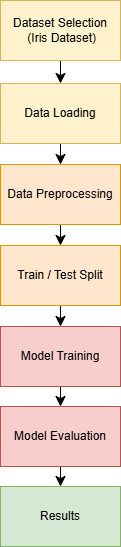

The diagram above was exported from draw.io. Its source (the exported page's mxGraphModel, read from the mxfile embedded in the PNG):
<mxGraphModel dx="1442" dy="1015" grid="0" gridSize="10" guides="1" tooltips="1" connect="1" arrows="1" fold="1" page="0" pageScale="1" pageWidth="827" pageHeight="1169" math="0" shadow="0">
  <root>
    <mxCell id="0" />
    <mxCell id="1" parent="0" />
    <mxCell id="v9QxGSkRrgWWhKKv7mkY-10" style="edgeStyle=none;curved=1;rounded=0;orthogonalLoop=1;jettySize=auto;html=1;exitX=0.5;exitY=1;exitDx=0;exitDy=0;entryX=0.5;entryY=0;entryDx=0;entryDy=0;fontSize=12;startSize=8;endSize=8;" edge="1" parent="1" source="v9QxGSkRrgWWhKKv7mkY-1" target="v9QxGSkRrgWWhKKv7mkY-2">
      <mxGeometry relative="1" as="geometry" />
    </mxCell>
    <mxCell id="v9QxGSkRrgWWhKKv7mkY-1" value="&lt;div&gt;Dataset Selection&lt;/div&gt;&lt;div&gt;&amp;nbsp;(Iris Dataset)&lt;/div&gt;" style="rounded=0;whiteSpace=wrap;html=1;fillColor=#fff2cc;strokeColor=#d6b656;" vertex="1" parent="1">
      <mxGeometry x="-287" y="-91" width="120" height="60" as="geometry" />
    </mxCell>
    <mxCell id="v9QxGSkRrgWWhKKv7mkY-11" style="edgeStyle=none;curved=1;rounded=0;orthogonalLoop=1;jettySize=auto;html=1;exitX=0.5;exitY=1;exitDx=0;exitDy=0;entryX=0.5;entryY=0;entryDx=0;entryDy=0;fontSize=12;startSize=8;endSize=8;" edge="1" parent="1" source="v9QxGSkRrgWWhKKv7mkY-2" target="v9QxGSkRrgWWhKKv7mkY-3">
      <mxGeometry relative="1" as="geometry" />
    </mxCell>
    <mxCell id="v9QxGSkRrgWWhKKv7mkY-2" value="&lt;div&gt;Data Loading&lt;/div&gt;" style="rounded=0;whiteSpace=wrap;html=1;fillColor=#fff2cc;strokeColor=#d6b656;" vertex="1" parent="1">
      <mxGeometry x="-287" y="-8" width="120" height="60" as="geometry" />
    </mxCell>
    <mxCell id="v9QxGSkRrgWWhKKv7mkY-12" style="edgeStyle=none;curved=1;rounded=0;orthogonalLoop=1;jettySize=auto;html=1;exitX=0.5;exitY=1;exitDx=0;exitDy=0;entryX=0.5;entryY=0;entryDx=0;entryDy=0;fontSize=12;startSize=8;endSize=8;" edge="1" parent="1" source="v9QxGSkRrgWWhKKv7mkY-3" target="v9QxGSkRrgWWhKKv7mkY-4">
      <mxGeometry relative="1" as="geometry" />
    </mxCell>
    <mxCell id="v9QxGSkRrgWWhKKv7mkY-3" value="&lt;div&gt;Data Preprocessing&lt;/div&gt;" style="rounded=0;whiteSpace=wrap;html=1;fillColor=#ffe6cc;strokeColor=#d79b00;" vertex="1" parent="1">
      <mxGeometry x="-287" y="73" width="120" height="60" as="geometry" />
    </mxCell>
    <mxCell id="v9QxGSkRrgWWhKKv7mkY-13" style="edgeStyle=none;curved=1;rounded=0;orthogonalLoop=1;jettySize=auto;html=1;exitX=0.5;exitY=1;exitDx=0;exitDy=0;entryX=0.5;entryY=0;entryDx=0;entryDy=0;fontSize=12;startSize=8;endSize=8;" edge="1" parent="1" source="v9QxGSkRrgWWhKKv7mkY-4" target="v9QxGSkRrgWWhKKv7mkY-5">
      <mxGeometry relative="1" as="geometry" />
    </mxCell>
    <mxCell id="v9QxGSkRrgWWhKKv7mkY-4" value="&lt;div&gt;Train / Test Split&lt;/div&gt;" style="rounded=0;whiteSpace=wrap;html=1;fillColor=#ffe6cc;strokeColor=#d79b00;" vertex="1" parent="1">
      <mxGeometry x="-287" y="154" width="120" height="60" as="geometry" />
    </mxCell>
    <mxCell id="v9QxGSkRrgWWhKKv7mkY-14" style="edgeStyle=none;curved=1;rounded=0;orthogonalLoop=1;jettySize=auto;html=1;exitX=0.5;exitY=1;exitDx=0;exitDy=0;entryX=0.5;entryY=0;entryDx=0;entryDy=0;fontSize=12;startSize=8;endSize=8;" edge="1" parent="1" source="v9QxGSkRrgWWhKKv7mkY-5" target="v9QxGSkRrgWWhKKv7mkY-6">
      <mxGeometry relative="1" as="geometry" />
    </mxCell>
    <mxCell id="v9QxGSkRrgWWhKKv7mkY-5" value="&lt;div&gt;Model Training&lt;/div&gt;" style="rounded=0;whiteSpace=wrap;html=1;fillColor=#f8cecc;strokeColor=#b85450;" vertex="1" parent="1">
      <mxGeometry x="-287" y="235" width="120" height="60" as="geometry" />
    </mxCell>
    <mxCell id="v9QxGSkRrgWWhKKv7mkY-15" style="edgeStyle=none;curved=1;rounded=0;orthogonalLoop=1;jettySize=auto;html=1;exitX=0.5;exitY=1;exitDx=0;exitDy=0;entryX=0.5;entryY=0;entryDx=0;entryDy=0;fontSize=12;startSize=8;endSize=8;" edge="1" parent="1" source="v9QxGSkRrgWWhKKv7mkY-6" target="v9QxGSkRrgWWhKKv7mkY-7">
      <mxGeometry relative="1" as="geometry" />
    </mxCell>
    <mxCell id="v9QxGSkRrgWWhKKv7mkY-6" value="&lt;div&gt;Model Evaluation&lt;/div&gt;" style="rounded=0;whiteSpace=wrap;html=1;fillColor=#f8cecc;strokeColor=#b85450;" vertex="1" parent="1">
      <mxGeometry x="-287" y="315" width="120" height="60" as="geometry" />
    </mxCell>
    <mxCell id="v9QxGSkRrgWWhKKv7mkY-7" value="&lt;div&gt;Results&lt;/div&gt;" style="rounded=0;whiteSpace=wrap;html=1;fillColor=#d5e8d4;strokeColor=#82b366;" vertex="1" parent="1">
      <mxGeometry x="-287" y="395" width="120" height="60" as="geometry" />
    </mxCell>
  </root>
</mxGraphModel>